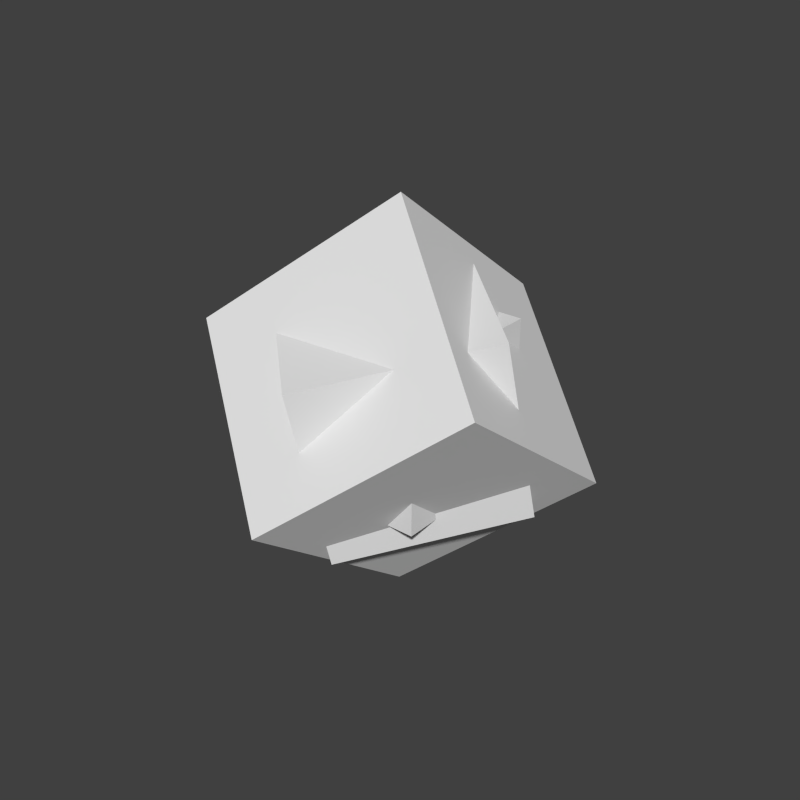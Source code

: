 # Source: endercrystal1.blend  (saved by Blender 2.76.0; exported with 4.5.12 LTS)
import bpy
from mathutils import Matrix  # noqa: F401  (used for matrix-valued properties, if any)

bpy.ops.wm.read_factory_settings(use_empty=True)
scene = bpy.context.scene
scene.name = 'Scene'

# ---- collections
col_collection_1 = bpy.data.collections.new('Collection 1'); scene.collection.children.link(col_collection_1)

# ---- world
world_world = bpy.data.worlds.new('World'); scene.world = world_world
world_world.color = (0.05088, 0.05088, 0.05088)
world_world.use_sun_shadow = False
world_world.sun_shadow_jitter_overblur = 0.0
world_world.cycles.sampling_method = 'MANUAL'
world_world.cycles.sample_map_resolution = 256

# ---- meshes
me_cube_003 = bpy.data.meshes.new('Cube.003')
me_cube_003.from_pydata([(0.02546, -0.04075, -1.731), (-0.06029, -1.645, -0.5398), (-1.37, 0.861, -0.618), (-1.456, -0.7429, 0.5736), (1.456, 0.7429, -0.5736), (1.37, -0.861, 0.618), (0.06029, 1.645, 0.5398), (-0.02546, 0.04075, 1.731)], [], [(1, 3, 2, 0), (3, 7, 6, 2), (7, 5, 4, 6), (5, 1, 0, 4), (0, 2, 6, 4), (5, 7, 3, 1)])
_uv = me_cube_003.uv_layers.new(name='UVMap')
_uv.uv.foreach_set('vector', [0.0, 0.5, 0.125, 0.5, 0.125, 0.75, 0.0, 0.75, 0.375, 0.5, 0.5, 0.5, 0.5, 0.75, 0.375, 0.75, 0.25, 0.5, 0.375, 0.5, 0.375, 0.75, 0.25, 0.75, 0.125, 0.5, 0.25, 0.5, 0.25, 0.75, 0.125, 0.75, 0.25, 0.75, 0.375, 0.75, 0.375, 1.0, 0.25, 1.0, 0.125, 0.75, 0.25, 0.75, 0.25, 1.0, 0.125, 1.0])
me_cube_003.use_remesh_preserve_volume = False
me_cube_003.use_remesh_preserve_attributes = False
me_cube_003.use_mirror_vertex_groups = False
me_cube_003.update()
me_cube_001 = bpy.data.meshes.new('Cube.001')
me_cube_001.from_pydata([(-1.0, -1.0, -1.0), (-1.0, -1.0, 1.0), (-1.0, 1.0, -1.0), (-1.0, 1.0, 1.0), (1.0, -1.0, -1.0), (1.0, -1.0, 1.0), (1.0, 1.0, -1.0), (1.0, 1.0, 1.0)], [], [(1, 3, 2, 0), (3, 7, 6, 2), (7, 5, 4, 6), (5, 1, 0, 4), (0, 2, 6, 4), (5, 7, 3, 1)])
_uv = me_cube_001.uv_layers.new(name='UVMap')
_uv.uv.foreach_set('vector', [0.5, 0.5, 0.625, 0.5, 0.625, 0.75, 0.5, 0.75, 0.875, 0.5, 1.0, 0.5, 1.0, 0.75, 0.875, 0.75, 0.75, 0.5, 0.875, 0.5, 0.875, 0.75, 0.75, 0.75, 0.625, 0.5, 0.75, 0.5, 0.75, 0.75, 0.625, 0.75, 0.75, 0.75, 0.875, 0.75, 0.875, 1.0, 0.75, 1.0, 0.625, 0.75, 0.75, 0.75, 0.75, 1.0, 0.625, 1.0])
me_cube_001.use_remesh_preserve_volume = False
me_cube_001.use_remesh_preserve_attributes = False
me_cube_001.use_mirror_vertex_groups = False
me_cube_001.update()
me_cube = bpy.data.meshes.new('Cube')
me_cube.from_pydata([(-0.1188, 1.165, 1.276), (1.358, -0.1662, 1.062), (-0.01341, 1.595, -0.6747), (1.463, 0.2635, -0.8883), (-1.463, -0.2635, 0.8883), (0.01341, -1.595, 0.6747), (-1.358, 0.1662, -1.062), (0.1188, -1.165, -1.276)], [], [(1, 3, 2, 0), (3, 7, 6, 2), (7, 5, 4, 6), (5, 1, 0, 4), (0, 2, 6, 4), (5, 7, 3, 1)])
_uv = me_cube.uv_layers.new(name='UVMap')
_uv.uv.foreach_set('vector', [0.0, 0.5, 0.125, 0.5, 0.125, 0.75, 0.0, 0.75, 0.375, 0.5, 0.5, 0.5, 0.5, 0.75, 0.375, 0.75, 0.25, 0.5, 0.375, 0.5, 0.375, 0.75, 0.25, 0.75, 0.125, 0.5, 0.25, 0.5, 0.25, 0.75, 0.125, 0.75, 0.25, 0.75, 0.375, 0.75, 0.375, 1.0, 0.25, 1.0, 0.125, 0.75, 0.25, 0.75, 0.25, 1.0, 0.125, 1.0])
me_cube.use_remesh_preserve_volume = False
me_cube.use_remesh_preserve_attributes = False
me_cube.use_mirror_vertex_groups = False
me_cube.update()
arm_armature = bpy.data.armatures.new('Armature')  # bones are not reproduced

# ---- objects
ob_armature = bpy.data.objects.new('Armature', arm_armature)
ob_out_circle = bpy.data.objects.new('out.circle', me_cube_003)
ob_endercrystal = bpy.data.objects.new('endercrystal', me_cube_001)
ob_inner_circle = bpy.data.objects.new('inner.circle', me_cube)

# ---- transforms, parenting, visibility, modifiers, constraints
ob_armature.location = (0.0, 0.0, 1.331)
ob_armature.show_in_front = True
ob_armature.lineart.crease_threshold = 0.0
ob_out_circle.parent = ob_armature
ob_out_circle.matrix_parent_inverse = Matrix(((1.0, 0.0, 0.0, 0.0), (0.0, 1.0, 0.0, 0.0), (0.0, 0.0, 1.0, -0.793), (0.0, 0.0, 0.0, 1.0)))
ob_out_circle.location = (0.0, 0.0, 1.312)
ob_out_circle.scale = (0.7305, 0.7305, 0.7305)
ob_out_circle.lineart.crease_threshold = 0.0
_vg = ob_out_circle.vertex_groups.new(name='endercrystal')
_vg = ob_out_circle.vertex_groups.new(name='inner')
_vg = ob_out_circle.vertex_groups.new(name='out')
_vg.add([0, 1, 2, 3, 4, 5, 6, 7], 1.0, 'REPLACE')
_m = ob_out_circle.modifiers.new('Armature', 'ARMATURE')
_m.object = ob_armature
ob_endercrystal.parent = ob_armature
ob_endercrystal.matrix_parent_inverse = Matrix(((1.0, 0.0, 0.0, 0.0), (0.0, 1.0, 0.0, 0.0), (0.0, 0.0, 1.0, -0.793), (0.0, 0.0, 0.0, 1.0)))
ob_endercrystal.location = (0.0, 0.0, 1.312)
ob_endercrystal.scale = (0.5, 0.5, 0.5)
ob_endercrystal.lineart.crease_threshold = 0.0
_vg = ob_endercrystal.vertex_groups.new(name='endercrystal')
_vg.add([0, 1, 2, 3, 4, 5, 6, 7], 1.0, 'REPLACE')
_vg = ob_endercrystal.vertex_groups.new(name='inner')
_vg = ob_endercrystal.vertex_groups.new(name='out')
_m = ob_endercrystal.modifiers.new('Armature', 'ARMATURE')
_m.object = ob_armature
ob_inner_circle.parent = ob_armature
ob_inner_circle.matrix_parent_inverse = Matrix(((1.0, 0.0, 0.0, 0.0), (0.0, 1.0, 0.0, 0.0), (0.0, 0.0, 1.0, -0.793), (0.0, 0.0, 0.0, 1.0)))
ob_inner_circle.location = (0.0, 0.0, 1.312)
ob_inner_circle.scale = (0.6071, 0.6071, 0.6071)
ob_inner_circle.lineart.crease_threshold = 0.0
_vg = ob_inner_circle.vertex_groups.new(name='endercrystal')
_vg = ob_inner_circle.vertex_groups.new(name='inner')
_vg.add([0, 1, 2, 3, 4, 5, 6, 7], 1.0, 'REPLACE')
_vg = ob_inner_circle.vertex_groups.new(name='out')
_m = ob_inner_circle.modifiers.new('Armature', 'ARMATURE')
_m.object = ob_armature

# ---- collection membership
col_collection_1.objects.link(ob_armature)
col_collection_1.objects.link(ob_out_circle)
col_collection_1.objects.link(ob_endercrystal)
col_collection_1.objects.link(ob_inner_circle)

# ---- scene / render settings (as saved in the file)
scene.frame_start = 0; scene.frame_end = 60; scene.frame_set(0)
scene.render.engine = 'BLENDER_EEVEE_NEXT'
scene.render.resolution_x = 500
scene.render.resolution_y = 500
scene.render.resolution_percentage = 50
scene.render.fps = 60
scene.render.dither_intensity = 0.0
scene.render.film_transparent = True
scene.cycles.use_denoising = False
scene.cycles.samples = 10
scene.cycles.sampling_pattern = 'TABULATED_SOBOL'
scene.cycles.light_sampling_threshold = 0.0
scene.cycles.use_adaptive_sampling = False
scene.cycles.use_light_tree = False
scene.cycles.blur_glossy = 0.0
scene.cycles.pixel_filter_type = 'GAUSSIAN'
scene.cycles.sample_clamp_indirect = 0.0
scene.view_settings.view_transform = 'Standard'
bpy.context.view_layer.update()

# ---- added for rendering (the .blend has no active camera and no usable light): camera, sun
cam_auto = bpy.data.cameras.new('AutoCamera')
cam_auto.lens = 50.0
cam_auto.sensor_width = 36.0
cam_auto.clip_end = 1000.0
ob_auto_camera = bpy.data.objects.new('AutoCamera', cam_auto)
scene.collection.objects.link(ob_auto_camera)
ob_auto_camera.location = (3.78034, -4.5364, 4.87438)
ob_auto_camera.rotation_euler = (1.09748, -7.21219e-08, 0.694738)
scene.camera = ob_auto_camera
light_auto_sun = bpy.data.lights.new('AutoSun', 'SUN')
light_auto_sun.energy = 3.0
light_auto_sun.angle = 0.0523599
ob_auto_sun = bpy.data.objects.new('AutoSun', light_auto_sun)
scene.collection.objects.link(ob_auto_sun)
ob_auto_sun.rotation_euler = (0.872665, 0.174533, 0.523599)
bpy.context.view_layer.update()
